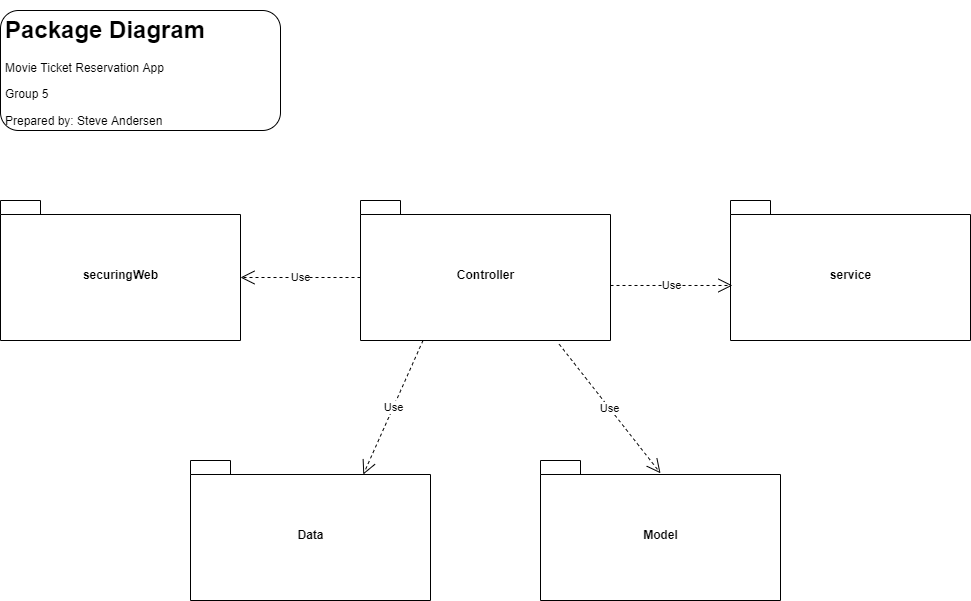

The diagram above was exported from draw.io. Its source (the exported page's mxGraphModel, read from the mxfile embedded in the PNG):
<mxGraphModel dx="1011" dy="720" grid="1" gridSize="10" guides="1" tooltips="1" connect="1" arrows="1" fold="1" page="1" pageScale="1" pageWidth="1100" pageHeight="1700" math="0" shadow="0">
  <root>
    <mxCell id="0" />
    <mxCell id="1" parent="0" />
    <mxCell id="Z1VnB2FnMSDJfJXSUdnB-1" value="Controller" style="shape=folder;fontStyle=1;spacingTop=10;tabWidth=40;tabHeight=14;tabPosition=left;html=1;" vertex="1" parent="1">
      <mxGeometry x="460" y="260" width="250" height="140" as="geometry" />
    </mxCell>
    <mxCell id="Z1VnB2FnMSDJfJXSUdnB-2" value="Data" style="shape=folder;fontStyle=1;spacingTop=10;tabWidth=40;tabHeight=14;tabPosition=left;html=1;" vertex="1" parent="1">
      <mxGeometry x="290" y="520" width="240" height="140" as="geometry" />
    </mxCell>
    <mxCell id="Z1VnB2FnMSDJfJXSUdnB-3" value="Model" style="shape=folder;fontStyle=1;spacingTop=10;tabWidth=40;tabHeight=14;tabPosition=left;html=1;" vertex="1" parent="1">
      <mxGeometry x="640" y="520" width="240" height="140" as="geometry" />
    </mxCell>
    <mxCell id="Z1VnB2FnMSDJfJXSUdnB-4" value="Use" style="endArrow=open;endSize=12;dashed=1;html=1;rounded=0;exitX=0.25;exitY=1;exitDx=0;exitDy=0;exitPerimeter=0;entryX=0.72;entryY=0.1;entryDx=0;entryDy=0;entryPerimeter=0;" edge="1" parent="1" source="Z1VnB2FnMSDJfJXSUdnB-1" target="Z1VnB2FnMSDJfJXSUdnB-2">
      <mxGeometry width="160" relative="1" as="geometry">
        <mxPoint x="440" y="370" as="sourcePoint" />
        <mxPoint x="600" y="370" as="targetPoint" />
      </mxGeometry>
    </mxCell>
    <mxCell id="Z1VnB2FnMSDJfJXSUdnB-5" value="Use" style="endArrow=open;endSize=12;dashed=1;html=1;rounded=0;exitX=0.795;exitY=1.027;exitDx=0;exitDy=0;exitPerimeter=0;entryX=0.5;entryY=0.091;entryDx=0;entryDy=0;entryPerimeter=0;" edge="1" parent="1" source="Z1VnB2FnMSDJfJXSUdnB-1" target="Z1VnB2FnMSDJfJXSUdnB-3">
      <mxGeometry width="160" relative="1" as="geometry">
        <mxPoint x="606" y="390" as="sourcePoint" />
        <mxPoint x="460" y="501" as="targetPoint" />
      </mxGeometry>
    </mxCell>
    <mxCell id="W7mq4B9DR9gi1VruwRMW-1" value="securingWeb" style="shape=folder;fontStyle=1;spacingTop=10;tabWidth=40;tabHeight=14;tabPosition=left;html=1;" vertex="1" parent="1">
      <mxGeometry x="100" y="260" width="240" height="140" as="geometry" />
    </mxCell>
    <mxCell id="W7mq4B9DR9gi1VruwRMW-8" value="service" style="shape=folder;fontStyle=1;spacingTop=10;tabWidth=40;tabHeight=14;tabPosition=left;html=1;" vertex="1" parent="1">
      <mxGeometry x="830" y="260" width="240" height="140" as="geometry" />
    </mxCell>
    <mxCell id="W7mq4B9DR9gi1VruwRMW-9" value="Use" style="endArrow=open;endSize=12;dashed=1;html=1;rounded=0;exitX=0;exitY=0;exitDx=0;exitDy=77;exitPerimeter=0;entryX=0;entryY=0;entryDx=240;entryDy=77;entryPerimeter=0;" edge="1" parent="1" source="Z1VnB2FnMSDJfJXSUdnB-1" target="W7mq4B9DR9gi1VruwRMW-1">
      <mxGeometry width="160" relative="1" as="geometry">
        <mxPoint x="429.7" y="350" as="sourcePoint" />
        <mxPoint x="379.99999999999994" y="484" as="targetPoint" />
      </mxGeometry>
    </mxCell>
    <mxCell id="W7mq4B9DR9gi1VruwRMW-10" value="Use" style="endArrow=open;endSize=12;dashed=1;html=1;rounded=0;exitX=1;exitY=0.607;exitDx=0;exitDy=0;exitPerimeter=0;entryX=0.008;entryY=0.607;entryDx=0;entryDy=0;entryPerimeter=0;" edge="1" parent="1" source="Z1VnB2FnMSDJfJXSUdnB-1" target="W7mq4B9DR9gi1VruwRMW-8">
      <mxGeometry width="160" relative="1" as="geometry">
        <mxPoint x="750" y="350" as="sourcePoint" />
        <mxPoint x="630" y="350" as="targetPoint" />
      </mxGeometry>
    </mxCell>
    <mxCell id="U47sTUF30efT_axLpp5e-1" value="&lt;h1&gt;Package Diagram&lt;/h1&gt;&lt;p&gt;Movie Ticket Reservation App&lt;/p&gt;&lt;p&gt;Group 5&lt;/p&gt;&lt;p&gt;Prepared by: Steve Andersen&lt;/p&gt;" style="text;html=1;strokeColor=default;fillColor=none;spacing=5;spacingTop=-20;whiteSpace=wrap;overflow=hidden;rounded=1;" vertex="1" parent="1">
      <mxGeometry x="100" y="70" width="280" height="120" as="geometry" />
    </mxCell>
  </root>
</mxGraphModel>